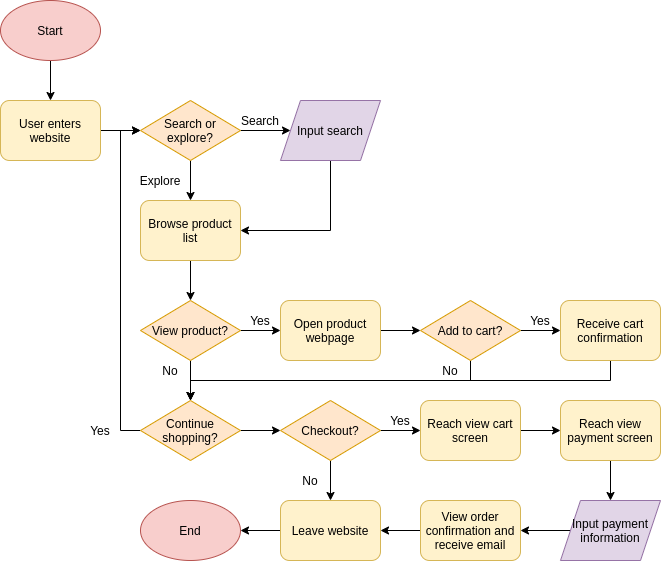

The diagram above was exported from draw.io. Its source (the exported page's mxGraphModel, read from the mxfile embedded in the PNG):
<mxGraphModel dx="1178" dy="397" grid="1" gridSize="10" guides="1" tooltips="1" connect="1" arrows="1" fold="1" page="1" pageScale="1" pageWidth="850" pageHeight="1100" math="0" shadow="0">
  <root>
    <mxCell id="0" />
    <mxCell id="1" parent="0" />
    <mxCell id="4" style="edgeStyle=orthogonalEdgeStyle;rounded=0;orthogonalLoop=1;jettySize=auto;html=1;exitX=0.5;exitY=1;exitDx=0;exitDy=0;entryX=0.5;entryY=0;entryDx=0;entryDy=0;fontColor=#000000;" parent="1" source="2" target="3" edge="1">
      <mxGeometry relative="1" as="geometry" />
    </mxCell>
    <mxCell id="2" value="Start" style="ellipse;whiteSpace=wrap;html=1;fillColor=#f8cecc;strokeColor=#b85450;fontColor=#000000;" parent="1" vertex="1">
      <mxGeometry x="160" y="40" width="100" height="60" as="geometry" />
    </mxCell>
    <mxCell id="22" style="edgeStyle=orthogonalEdgeStyle;rounded=0;orthogonalLoop=1;jettySize=auto;html=1;exitX=1;exitY=0.5;exitDx=0;exitDy=0;entryX=0;entryY=0.5;entryDx=0;entryDy=0;" edge="1" parent="1" source="3" target="5">
      <mxGeometry relative="1" as="geometry" />
    </mxCell>
    <mxCell id="3" value="&lt;font color=&quot;#000000&quot;&gt;User enters website&lt;/font&gt;" style="rounded=1;whiteSpace=wrap;html=1;fillColor=#fff2cc;strokeColor=#d6b656;" parent="1" vertex="1">
      <mxGeometry x="160" y="140" width="100" height="60" as="geometry" />
    </mxCell>
    <mxCell id="8" style="edgeStyle=orthogonalEdgeStyle;rounded=0;orthogonalLoop=1;jettySize=auto;html=1;exitX=1;exitY=0.5;exitDx=0;exitDy=0;entryX=0;entryY=0.5;entryDx=0;entryDy=0;" edge="1" parent="1" source="5" target="7">
      <mxGeometry relative="1" as="geometry" />
    </mxCell>
    <mxCell id="11" style="edgeStyle=orthogonalEdgeStyle;rounded=0;orthogonalLoop=1;jettySize=auto;html=1;exitX=0.5;exitY=1;exitDx=0;exitDy=0;entryX=0.5;entryY=0;entryDx=0;entryDy=0;" edge="1" parent="1" source="5" target="10">
      <mxGeometry relative="1" as="geometry" />
    </mxCell>
    <mxCell id="5" value="Search or explore?" style="rhombus;whiteSpace=wrap;html=1;fillColor=#ffe6cc;strokeColor=#d79b00;" vertex="1" parent="1">
      <mxGeometry x="300" y="140" width="100" height="60" as="geometry" />
    </mxCell>
    <mxCell id="12" style="edgeStyle=orthogonalEdgeStyle;rounded=0;orthogonalLoop=1;jettySize=auto;html=1;exitX=0.5;exitY=1;exitDx=0;exitDy=0;entryX=1;entryY=0.5;entryDx=0;entryDy=0;" edge="1" parent="1" source="7" target="10">
      <mxGeometry relative="1" as="geometry" />
    </mxCell>
    <mxCell id="7" value="Input search" style="shape=parallelogram;perimeter=parallelogramPerimeter;whiteSpace=wrap;html=1;fixedSize=1;fillColor=#e1d5e7;strokeColor=#9673a6;" vertex="1" parent="1">
      <mxGeometry x="440" y="140" width="100" height="60" as="geometry" />
    </mxCell>
    <mxCell id="21" style="edgeStyle=orthogonalEdgeStyle;rounded=0;orthogonalLoop=1;jettySize=auto;html=1;exitX=0.5;exitY=1;exitDx=0;exitDy=0;entryX=0.5;entryY=0;entryDx=0;entryDy=0;" edge="1" parent="1" source="10" target="18">
      <mxGeometry relative="1" as="geometry" />
    </mxCell>
    <mxCell id="10" value="Browse product list" style="rounded=1;whiteSpace=wrap;html=1;fillColor=#fff2cc;strokeColor=#d6b656;" vertex="1" parent="1">
      <mxGeometry x="300" y="240" width="100" height="60" as="geometry" />
    </mxCell>
    <mxCell id="13" value="Search" style="text;html=1;strokeColor=none;fillColor=none;align=center;verticalAlign=middle;whiteSpace=wrap;rounded=0;" vertex="1" parent="1">
      <mxGeometry x="400" y="150" width="40" height="20" as="geometry" />
    </mxCell>
    <mxCell id="14" value="Explore" style="text;html=1;strokeColor=none;fillColor=none;align=center;verticalAlign=middle;whiteSpace=wrap;rounded=0;" vertex="1" parent="1">
      <mxGeometry x="300" y="210" width="40" height="20" as="geometry" />
    </mxCell>
    <mxCell id="24" style="edgeStyle=orthogonalEdgeStyle;rounded=0;orthogonalLoop=1;jettySize=auto;html=1;exitX=1;exitY=0.5;exitDx=0;exitDy=0;entryX=0;entryY=0.5;entryDx=0;entryDy=0;" edge="1" parent="1" source="18" target="23">
      <mxGeometry relative="1" as="geometry" />
    </mxCell>
    <mxCell id="36" style="edgeStyle=orthogonalEdgeStyle;rounded=0;orthogonalLoop=1;jettySize=auto;html=1;exitX=0.5;exitY=1;exitDx=0;exitDy=0;entryX=0.5;entryY=0;entryDx=0;entryDy=0;" edge="1" parent="1" source="18" target="34">
      <mxGeometry relative="1" as="geometry" />
    </mxCell>
    <mxCell id="18" value="View product?" style="rhombus;whiteSpace=wrap;html=1;fillColor=#ffe6cc;strokeColor=#d79b00;" vertex="1" parent="1">
      <mxGeometry x="300" y="340" width="100" height="60" as="geometry" />
    </mxCell>
    <mxCell id="42" style="edgeStyle=orthogonalEdgeStyle;rounded=0;orthogonalLoop=1;jettySize=auto;html=1;exitX=1;exitY=0.5;exitDx=0;exitDy=0;entryX=0;entryY=0.5;entryDx=0;entryDy=0;" edge="1" parent="1" source="23" target="25">
      <mxGeometry relative="1" as="geometry" />
    </mxCell>
    <mxCell id="23" value="Open product webpage" style="rounded=1;whiteSpace=wrap;html=1;fillColor=#fff2cc;strokeColor=#d6b656;" vertex="1" parent="1">
      <mxGeometry x="440" y="340" width="100" height="60" as="geometry" />
    </mxCell>
    <mxCell id="47" style="edgeStyle=orthogonalEdgeStyle;rounded=0;orthogonalLoop=1;jettySize=auto;html=1;exitX=1;exitY=0.5;exitDx=0;exitDy=0;entryX=0;entryY=0.5;entryDx=0;entryDy=0;" edge="1" parent="1" source="25" target="29">
      <mxGeometry relative="1" as="geometry" />
    </mxCell>
    <mxCell id="50" style="edgeStyle=orthogonalEdgeStyle;rounded=0;orthogonalLoop=1;jettySize=auto;html=1;exitX=0.5;exitY=1;exitDx=0;exitDy=0;entryX=0.5;entryY=0;entryDx=0;entryDy=0;" edge="1" parent="1" source="25" target="34">
      <mxGeometry relative="1" as="geometry" />
    </mxCell>
    <mxCell id="25" value="Add to cart?" style="rhombus;whiteSpace=wrap;html=1;fillColor=#ffe6cc;strokeColor=#d79b00;" vertex="1" parent="1">
      <mxGeometry x="580" y="340" width="100" height="60" as="geometry" />
    </mxCell>
    <mxCell id="27" value="Yes" style="text;html=1;strokeColor=none;fillColor=none;align=center;verticalAlign=middle;whiteSpace=wrap;rounded=0;" vertex="1" parent="1">
      <mxGeometry x="400" y="350" width="40" height="20" as="geometry" />
    </mxCell>
    <mxCell id="49" style="edgeStyle=orthogonalEdgeStyle;rounded=0;orthogonalLoop=1;jettySize=auto;html=1;exitX=0.5;exitY=1;exitDx=0;exitDy=0;" edge="1" parent="1" source="29">
      <mxGeometry relative="1" as="geometry">
        <mxPoint x="350" y="440" as="targetPoint" />
      </mxGeometry>
    </mxCell>
    <mxCell id="29" value="Receive cart confirmation" style="rounded=1;whiteSpace=wrap;html=1;fillColor=#fff2cc;strokeColor=#d6b656;" vertex="1" parent="1">
      <mxGeometry x="720" y="340" width="100" height="60" as="geometry" />
    </mxCell>
    <mxCell id="31" value="Yes" style="text;html=1;strokeColor=none;fillColor=none;align=center;verticalAlign=middle;whiteSpace=wrap;rounded=0;" vertex="1" parent="1">
      <mxGeometry x="680" y="350" width="40" height="20" as="geometry" />
    </mxCell>
    <mxCell id="52" style="edgeStyle=orthogonalEdgeStyle;rounded=0;orthogonalLoop=1;jettySize=auto;html=1;exitX=0;exitY=0.5;exitDx=0;exitDy=0;entryX=0;entryY=0.5;entryDx=0;entryDy=0;" edge="1" parent="1" source="34" target="5">
      <mxGeometry relative="1" as="geometry" />
    </mxCell>
    <mxCell id="57" style="edgeStyle=orthogonalEdgeStyle;rounded=0;orthogonalLoop=1;jettySize=auto;html=1;exitX=1;exitY=0.5;exitDx=0;exitDy=0;entryX=0;entryY=0.5;entryDx=0;entryDy=0;" edge="1" parent="1" source="34" target="56">
      <mxGeometry relative="1" as="geometry" />
    </mxCell>
    <mxCell id="34" value="Continue shopping?" style="rhombus;whiteSpace=wrap;html=1;fillColor=#ffe6cc;strokeColor=#d79b00;" vertex="1" parent="1">
      <mxGeometry x="300" y="440" width="100" height="60" as="geometry" />
    </mxCell>
    <mxCell id="37" value="No" style="text;html=1;strokeColor=none;fillColor=none;align=center;verticalAlign=middle;whiteSpace=wrap;rounded=0;" vertex="1" parent="1">
      <mxGeometry x="310" y="400" width="40" height="20" as="geometry" />
    </mxCell>
    <mxCell id="40" value="No" style="text;html=1;strokeColor=none;fillColor=none;align=center;verticalAlign=middle;whiteSpace=wrap;rounded=0;" vertex="1" parent="1">
      <mxGeometry x="590" y="400" width="40" height="20" as="geometry" />
    </mxCell>
    <mxCell id="53" value="Yes" style="text;html=1;strokeColor=none;fillColor=none;align=center;verticalAlign=middle;whiteSpace=wrap;rounded=0;" vertex="1" parent="1">
      <mxGeometry x="240" y="460" width="40" height="20" as="geometry" />
    </mxCell>
    <mxCell id="59" style="edgeStyle=orthogonalEdgeStyle;rounded=0;orthogonalLoop=1;jettySize=auto;html=1;exitX=0.5;exitY=1;exitDx=0;exitDy=0;entryX=0.5;entryY=0;entryDx=0;entryDy=0;" edge="1" parent="1" source="56" target="58">
      <mxGeometry relative="1" as="geometry" />
    </mxCell>
    <mxCell id="61" style="edgeStyle=orthogonalEdgeStyle;rounded=0;orthogonalLoop=1;jettySize=auto;html=1;exitX=1;exitY=0.5;exitDx=0;exitDy=0;entryX=0;entryY=0.5;entryDx=0;entryDy=0;" edge="1" parent="1" source="56" target="60">
      <mxGeometry relative="1" as="geometry" />
    </mxCell>
    <mxCell id="56" value="Checkout?" style="rhombus;whiteSpace=wrap;html=1;fillColor=#ffe6cc;strokeColor=#d79b00;" vertex="1" parent="1">
      <mxGeometry x="440" y="440" width="100" height="60" as="geometry" />
    </mxCell>
    <mxCell id="72" style="edgeStyle=orthogonalEdgeStyle;rounded=0;orthogonalLoop=1;jettySize=auto;html=1;exitX=0;exitY=0.5;exitDx=0;exitDy=0;entryX=1;entryY=0.5;entryDx=0;entryDy=0;" edge="1" parent="1" source="58" target="71">
      <mxGeometry relative="1" as="geometry" />
    </mxCell>
    <mxCell id="58" value="Leave website" style="rounded=1;whiteSpace=wrap;html=1;fillColor=#fff2cc;strokeColor=#d6b656;" vertex="1" parent="1">
      <mxGeometry x="440" y="540" width="100" height="60" as="geometry" />
    </mxCell>
    <mxCell id="65" style="edgeStyle=orthogonalEdgeStyle;rounded=0;orthogonalLoop=1;jettySize=auto;html=1;exitX=1;exitY=0.5;exitDx=0;exitDy=0;entryX=0;entryY=0.5;entryDx=0;entryDy=0;" edge="1" parent="1" source="60" target="64">
      <mxGeometry relative="1" as="geometry" />
    </mxCell>
    <mxCell id="60" value="Reach view cart screen" style="rounded=1;whiteSpace=wrap;html=1;fillColor=#fff2cc;strokeColor=#d6b656;" vertex="1" parent="1">
      <mxGeometry x="580" y="440" width="100" height="60" as="geometry" />
    </mxCell>
    <mxCell id="62" value="No" style="text;html=1;strokeColor=none;fillColor=none;align=center;verticalAlign=middle;whiteSpace=wrap;rounded=0;" vertex="1" parent="1">
      <mxGeometry x="450" y="510" width="40" height="20" as="geometry" />
    </mxCell>
    <mxCell id="63" value="Yes" style="text;html=1;strokeColor=none;fillColor=none;align=center;verticalAlign=middle;whiteSpace=wrap;rounded=0;" vertex="1" parent="1">
      <mxGeometry x="540" y="450" width="40" height="20" as="geometry" />
    </mxCell>
    <mxCell id="68" style="edgeStyle=orthogonalEdgeStyle;rounded=0;orthogonalLoop=1;jettySize=auto;html=1;exitX=0.5;exitY=1;exitDx=0;exitDy=0;entryX=0.5;entryY=0;entryDx=0;entryDy=0;" edge="1" parent="1" source="64" target="66">
      <mxGeometry relative="1" as="geometry" />
    </mxCell>
    <mxCell id="64" value="Reach view payment screen" style="rounded=1;whiteSpace=wrap;html=1;fillColor=#fff2cc;strokeColor=#d6b656;" vertex="1" parent="1">
      <mxGeometry x="720" y="440" width="100" height="60" as="geometry" />
    </mxCell>
    <mxCell id="69" style="edgeStyle=orthogonalEdgeStyle;rounded=0;orthogonalLoop=1;jettySize=auto;html=1;exitX=0;exitY=0.5;exitDx=0;exitDy=0;entryX=1;entryY=0.5;entryDx=0;entryDy=0;" edge="1" parent="1" source="66" target="67">
      <mxGeometry relative="1" as="geometry" />
    </mxCell>
    <mxCell id="66" value="Input payment information" style="shape=parallelogram;perimeter=parallelogramPerimeter;whiteSpace=wrap;html=1;fixedSize=1;fillColor=#e1d5e7;strokeColor=#9673a6;" vertex="1" parent="1">
      <mxGeometry x="720" y="540" width="100" height="60" as="geometry" />
    </mxCell>
    <mxCell id="70" style="edgeStyle=orthogonalEdgeStyle;rounded=0;orthogonalLoop=1;jettySize=auto;html=1;exitX=0;exitY=0.5;exitDx=0;exitDy=0;entryX=1;entryY=0.5;entryDx=0;entryDy=0;" edge="1" parent="1" source="67" target="58">
      <mxGeometry relative="1" as="geometry" />
    </mxCell>
    <mxCell id="67" value="View order confirmation and receive email" style="rounded=1;whiteSpace=wrap;html=1;fillColor=#fff2cc;strokeColor=#d6b656;" vertex="1" parent="1">
      <mxGeometry x="580" y="540" width="100" height="60" as="geometry" />
    </mxCell>
    <mxCell id="71" value="End" style="ellipse;whiteSpace=wrap;html=1;fillColor=#f8cecc;strokeColor=#b85450;fontColor=#000000;" vertex="1" parent="1">
      <mxGeometry x="300" y="540" width="100" height="60" as="geometry" />
    </mxCell>
  </root>
</mxGraphModel>